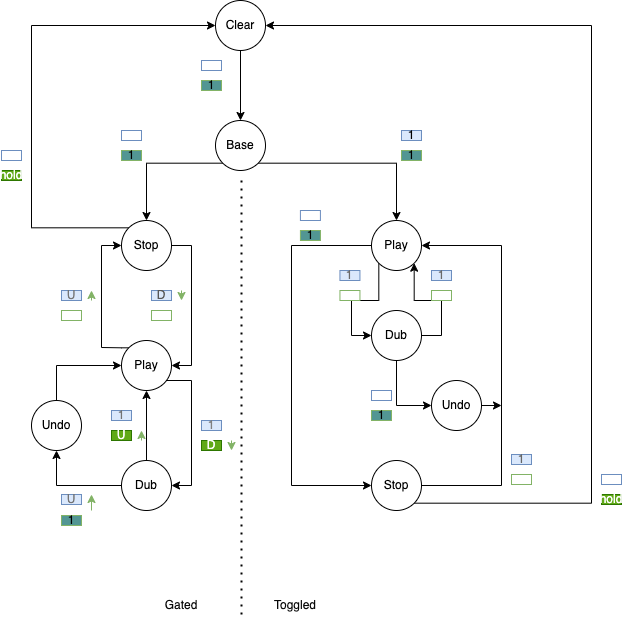

The diagram above was exported from draw.io. Its source (the exported page's mxGraphModel, read from the mxfile embedded in the PNG):
<mxGraphModel dx="460" dy="412" grid="1" gridSize="10" guides="1" tooltips="1" connect="1" arrows="1" fold="1" page="1" pageScale="1" pageWidth="827" pageHeight="1169" math="0" shadow="0">
  <root>
    <mxCell id="0" />
    <mxCell id="1" parent="0" />
    <mxCell id="fk0HC3I-azOpzo3SnzCW-15" value="" style="edgeStyle=orthogonalEdgeStyle;rounded=0;orthogonalLoop=1;jettySize=auto;html=1;" parent="1" source="fk0HC3I-azOpzo3SnzCW-1" target="fk0HC3I-azOpzo3SnzCW-2" edge="1">
      <mxGeometry relative="1" as="geometry" />
    </mxCell>
    <mxCell id="fk0HC3I-azOpzo3SnzCW-1" value="Clear" style="ellipse;whiteSpace=wrap;html=1;aspect=fixed;" parent="1" vertex="1">
      <mxGeometry x="334" y="60" width="50" height="50" as="geometry" />
    </mxCell>
    <mxCell id="fk0HC3I-azOpzo3SnzCW-16" style="edgeStyle=orthogonalEdgeStyle;rounded=0;orthogonalLoop=1;jettySize=auto;html=1;exitX=0;exitY=1;exitDx=0;exitDy=0;" parent="1" source="fk0HC3I-azOpzo3SnzCW-2" target="fk0HC3I-azOpzo3SnzCW-3" edge="1">
      <mxGeometry relative="1" as="geometry" />
    </mxCell>
    <mxCell id="fk0HC3I-azOpzo3SnzCW-17" style="edgeStyle=orthogonalEdgeStyle;rounded=0;orthogonalLoop=1;jettySize=auto;html=1;exitX=1;exitY=1;exitDx=0;exitDy=0;" parent="1" source="fk0HC3I-azOpzo3SnzCW-2" target="fk0HC3I-azOpzo3SnzCW-4" edge="1">
      <mxGeometry relative="1" as="geometry" />
    </mxCell>
    <mxCell id="fk0HC3I-azOpzo3SnzCW-2" value="Base&lt;br&gt;" style="ellipse;whiteSpace=wrap;html=1;aspect=fixed;" parent="1" vertex="1">
      <mxGeometry x="334" y="180" width="50" height="50" as="geometry" />
    </mxCell>
    <mxCell id="fk0HC3I-azOpzo3SnzCW-26" style="edgeStyle=orthogonalEdgeStyle;rounded=0;orthogonalLoop=1;jettySize=auto;html=1;exitX=1;exitY=0.5;exitDx=0;exitDy=0;entryX=1;entryY=0.5;entryDx=0;entryDy=0;fontColor=#080808;" parent="1" source="fk0HC3I-azOpzo3SnzCW-3" target="fk0HC3I-azOpzo3SnzCW-7" edge="1">
      <mxGeometry relative="1" as="geometry" />
    </mxCell>
    <mxCell id="fk0HC3I-azOpzo3SnzCW-89" style="edgeStyle=orthogonalEdgeStyle;rounded=0;orthogonalLoop=1;jettySize=auto;html=1;exitX=0;exitY=0;exitDx=0;exitDy=0;fontColor=#080808;entryX=0;entryY=0.5;entryDx=0;entryDy=0;" parent="1" source="fk0HC3I-azOpzo3SnzCW-3" target="fk0HC3I-azOpzo3SnzCW-1" edge="1">
      <mxGeometry relative="1" as="geometry">
        <mxPoint x="170" y="105" as="targetPoint" />
        <Array as="points">
          <mxPoint x="150" y="287" />
          <mxPoint x="150" y="85" />
        </Array>
      </mxGeometry>
    </mxCell>
    <mxCell id="fk0HC3I-azOpzo3SnzCW-3" value="Stop" style="ellipse;whiteSpace=wrap;html=1;aspect=fixed;" parent="1" vertex="1">
      <mxGeometry x="240" y="280" width="50" height="50" as="geometry" />
    </mxCell>
    <mxCell id="fk0HC3I-azOpzo3SnzCW-55" style="edgeStyle=orthogonalEdgeStyle;rounded=0;orthogonalLoop=1;jettySize=auto;html=1;exitX=0;exitY=0.5;exitDx=0;exitDy=0;entryX=0;entryY=0.5;entryDx=0;entryDy=0;fontColor=#080808;" parent="1" source="fk0HC3I-azOpzo3SnzCW-4" target="fk0HC3I-azOpzo3SnzCW-6" edge="1">
      <mxGeometry relative="1" as="geometry">
        <Array as="points">
          <mxPoint x="410" y="305" />
          <mxPoint x="410" y="545" />
        </Array>
      </mxGeometry>
    </mxCell>
    <mxCell id="fk0HC3I-azOpzo3SnzCW-58" style="edgeStyle=orthogonalEdgeStyle;rounded=0;orthogonalLoop=1;jettySize=auto;html=1;exitX=0;exitY=1;exitDx=0;exitDy=0;entryX=0;entryY=0.5;entryDx=0;entryDy=0;fontColor=#080808;" parent="1" source="fk0HC3I-azOpzo3SnzCW-4" target="fk0HC3I-azOpzo3SnzCW-5" edge="1">
      <mxGeometry relative="1" as="geometry">
        <Array as="points">
          <mxPoint x="497" y="360" />
          <mxPoint x="470" y="360" />
          <mxPoint x="470" y="395" />
        </Array>
      </mxGeometry>
    </mxCell>
    <mxCell id="fk0HC3I-azOpzo3SnzCW-4" value="Play" style="ellipse;whiteSpace=wrap;html=1;aspect=fixed;" parent="1" vertex="1">
      <mxGeometry x="490" y="280" width="50" height="50" as="geometry" />
    </mxCell>
    <mxCell id="fk0HC3I-azOpzo3SnzCW-59" style="edgeStyle=orthogonalEdgeStyle;rounded=0;orthogonalLoop=1;jettySize=auto;html=1;exitX=1;exitY=0.5;exitDx=0;exitDy=0;entryX=1;entryY=1;entryDx=0;entryDy=0;fontColor=#080808;" parent="1" source="fk0HC3I-azOpzo3SnzCW-5" target="fk0HC3I-azOpzo3SnzCW-4" edge="1">
      <mxGeometry relative="1" as="geometry">
        <Array as="points">
          <mxPoint x="560" y="395" />
          <mxPoint x="560" y="360" />
          <mxPoint x="533" y="360" />
        </Array>
      </mxGeometry>
    </mxCell>
    <mxCell id="fk0HC3I-azOpzo3SnzCW-81" style="edgeStyle=orthogonalEdgeStyle;rounded=0;orthogonalLoop=1;jettySize=auto;html=1;exitX=0.5;exitY=1;exitDx=0;exitDy=0;entryX=0;entryY=0.5;entryDx=0;entryDy=0;fontColor=#080808;" parent="1" source="fk0HC3I-azOpzo3SnzCW-5" target="fk0HC3I-azOpzo3SnzCW-76" edge="1">
      <mxGeometry relative="1" as="geometry" />
    </mxCell>
    <mxCell id="fk0HC3I-azOpzo3SnzCW-5" value="Dub&lt;br&gt;" style="ellipse;whiteSpace=wrap;html=1;aspect=fixed;" parent="1" vertex="1">
      <mxGeometry x="490" y="370" width="50" height="50" as="geometry" />
    </mxCell>
    <mxCell id="fk0HC3I-azOpzo3SnzCW-56" style="edgeStyle=orthogonalEdgeStyle;rounded=0;orthogonalLoop=1;jettySize=auto;html=1;exitX=1;exitY=0.5;exitDx=0;exitDy=0;entryX=1;entryY=0.5;entryDx=0;entryDy=0;fontColor=#080808;" parent="1" source="fk0HC3I-azOpzo3SnzCW-6" target="fk0HC3I-azOpzo3SnzCW-4" edge="1">
      <mxGeometry relative="1" as="geometry">
        <Array as="points">
          <mxPoint x="620" y="545" />
          <mxPoint x="620" y="305" />
        </Array>
      </mxGeometry>
    </mxCell>
    <mxCell id="fk0HC3I-azOpzo3SnzCW-96" style="edgeStyle=orthogonalEdgeStyle;rounded=0;orthogonalLoop=1;jettySize=auto;html=1;exitX=1;exitY=1;exitDx=0;exitDy=0;entryX=1;entryY=0.5;entryDx=0;entryDy=0;fontColor=#080808;" parent="1" source="fk0HC3I-azOpzo3SnzCW-6" target="fk0HC3I-azOpzo3SnzCW-1" edge="1">
      <mxGeometry relative="1" as="geometry">
        <Array as="points">
          <mxPoint x="710" y="563" />
          <mxPoint x="710" y="85" />
        </Array>
      </mxGeometry>
    </mxCell>
    <mxCell id="fk0HC3I-azOpzo3SnzCW-6" value="Stop" style="ellipse;whiteSpace=wrap;html=1;aspect=fixed;" parent="1" vertex="1">
      <mxGeometry x="490" y="520" width="50" height="50" as="geometry" />
    </mxCell>
    <mxCell id="fk0HC3I-azOpzo3SnzCW-30" style="edgeStyle=orthogonalEdgeStyle;rounded=0;orthogonalLoop=1;jettySize=auto;html=1;exitX=0;exitY=0;exitDx=0;exitDy=0;entryX=0;entryY=0.5;entryDx=0;entryDy=0;fontColor=#080808;" parent="1" source="fk0HC3I-azOpzo3SnzCW-7" target="fk0HC3I-azOpzo3SnzCW-3" edge="1">
      <mxGeometry relative="1" as="geometry">
        <Array as="points">
          <mxPoint x="240" y="407" />
          <mxPoint x="220" y="407" />
          <mxPoint x="220" y="305" />
        </Array>
      </mxGeometry>
    </mxCell>
    <mxCell id="fk0HC3I-azOpzo3SnzCW-35" style="edgeStyle=orthogonalEdgeStyle;rounded=0;orthogonalLoop=1;jettySize=auto;html=1;exitX=1;exitY=1;exitDx=0;exitDy=0;entryX=1;entryY=0.5;entryDx=0;entryDy=0;fontColor=#080808;" parent="1" source="fk0HC3I-azOpzo3SnzCW-7" target="fk0HC3I-azOpzo3SnzCW-8" edge="1">
      <mxGeometry relative="1" as="geometry">
        <Array as="points">
          <mxPoint x="283" y="440" />
          <mxPoint x="310" y="440" />
          <mxPoint x="310" y="545" />
        </Array>
      </mxGeometry>
    </mxCell>
    <mxCell id="fk0HC3I-azOpzo3SnzCW-7" value="Play" style="ellipse;whiteSpace=wrap;html=1;aspect=fixed;" parent="1" vertex="1">
      <mxGeometry x="240" y="400" width="50" height="50" as="geometry" />
    </mxCell>
    <mxCell id="fk0HC3I-azOpzo3SnzCW-39" style="edgeStyle=orthogonalEdgeStyle;rounded=0;orthogonalLoop=1;jettySize=auto;html=1;exitX=0;exitY=0.5;exitDx=0;exitDy=0;entryX=0.5;entryY=1;entryDx=0;entryDy=0;fontColor=#080808;" parent="1" source="fk0HC3I-azOpzo3SnzCW-8" target="fk0HC3I-azOpzo3SnzCW-34" edge="1">
      <mxGeometry relative="1" as="geometry" />
    </mxCell>
    <mxCell id="fk0HC3I-azOpzo3SnzCW-40" style="edgeStyle=orthogonalEdgeStyle;rounded=0;orthogonalLoop=1;jettySize=auto;html=1;exitX=0.5;exitY=0;exitDx=0;exitDy=0;entryX=0.5;entryY=1;entryDx=0;entryDy=0;fontColor=#080808;" parent="1" source="fk0HC3I-azOpzo3SnzCW-8" target="fk0HC3I-azOpzo3SnzCW-7" edge="1">
      <mxGeometry relative="1" as="geometry" />
    </mxCell>
    <mxCell id="fk0HC3I-azOpzo3SnzCW-8" value="Dub" style="ellipse;whiteSpace=wrap;html=1;aspect=fixed;" parent="1" vertex="1">
      <mxGeometry x="240" y="520" width="50" height="50" as="geometry" />
    </mxCell>
    <mxCell id="fk0HC3I-azOpzo3SnzCW-10" value="" style="rounded=0;whiteSpace=wrap;html=1;fillColor=none;strokeColor=#6c8ebf;" parent="1" vertex="1">
      <mxGeometry x="320" y="120" width="20" height="10" as="geometry" />
    </mxCell>
    <mxCell id="fk0HC3I-azOpzo3SnzCW-18" value="" style="rounded=0;whiteSpace=wrap;html=1;fillColor=none;strokeColor=#6c8ebf;" parent="1" vertex="1">
      <mxGeometry x="240" y="190" width="20" height="10" as="geometry" />
    </mxCell>
    <mxCell id="fk0HC3I-azOpzo3SnzCW-25" value="" style="endArrow=classic;html=1;rounded=0;fillColor=#d5e8d4;strokeColor=#82b366;" parent="1" edge="1">
      <mxGeometry width="50" height="50" relative="1" as="geometry">
        <mxPoint x="300" y="350" as="sourcePoint" />
        <mxPoint x="300" y="360" as="targetPoint" />
      </mxGeometry>
    </mxCell>
    <mxCell id="fk0HC3I-azOpzo3SnzCW-28" value="" style="rounded=0;whiteSpace=wrap;html=1;fillColor=none;strokeColor=#82b366;" parent="1" vertex="1">
      <mxGeometry x="270" y="370" width="20" height="10" as="geometry" />
    </mxCell>
    <mxCell id="fk0HC3I-azOpzo3SnzCW-29" value="D" style="rounded=0;whiteSpace=wrap;html=1;fillColor=#dae8fc;strokeColor=#6c8ebf;fontColor=#575757;" parent="1" vertex="1">
      <mxGeometry x="270" y="350" width="20" height="10" as="geometry" />
    </mxCell>
    <mxCell id="fk0HC3I-azOpzo3SnzCW-31" value="" style="endArrow=classic;html=1;rounded=0;fillColor=#d5e8d4;strokeColor=#82b366;" parent="1" edge="1">
      <mxGeometry width="50" height="50" relative="1" as="geometry">
        <mxPoint x="210" y="360" as="sourcePoint" />
        <mxPoint x="210" y="350" as="targetPoint" />
      </mxGeometry>
    </mxCell>
    <mxCell id="fk0HC3I-azOpzo3SnzCW-32" value="" style="rounded=0;whiteSpace=wrap;html=1;fillColor=none;strokeColor=#82b366;" parent="1" vertex="1">
      <mxGeometry x="180" y="370" width="20" height="10" as="geometry" />
    </mxCell>
    <mxCell id="fk0HC3I-azOpzo3SnzCW-33" value="U" style="rounded=0;whiteSpace=wrap;html=1;fillColor=#dae8fc;strokeColor=#6c8ebf;fontColor=#757575;" parent="1" vertex="1">
      <mxGeometry x="180" y="350" width="20" height="10" as="geometry" />
    </mxCell>
    <mxCell id="fk0HC3I-azOpzo3SnzCW-43" style="edgeStyle=orthogonalEdgeStyle;rounded=0;orthogonalLoop=1;jettySize=auto;html=1;exitX=0.5;exitY=0;exitDx=0;exitDy=0;entryX=0;entryY=0.5;entryDx=0;entryDy=0;fontColor=#080808;" parent="1" source="fk0HC3I-azOpzo3SnzCW-34" target="fk0HC3I-azOpzo3SnzCW-7" edge="1">
      <mxGeometry relative="1" as="geometry">
        <Array as="points">
          <mxPoint x="175" y="425" />
        </Array>
      </mxGeometry>
    </mxCell>
    <mxCell id="fk0HC3I-azOpzo3SnzCW-34" value="Undo" style="ellipse;whiteSpace=wrap;html=1;aspect=fixed;" parent="1" vertex="1">
      <mxGeometry x="150" y="460" width="50" height="50" as="geometry" />
    </mxCell>
    <mxCell id="fk0HC3I-azOpzo3SnzCW-36" value="" style="endArrow=classic;html=1;rounded=0;fillColor=#d5e8d4;strokeColor=#82b366;" parent="1" edge="1">
      <mxGeometry width="50" height="50" relative="1" as="geometry">
        <mxPoint x="350" y="500" as="sourcePoint" />
        <mxPoint x="350" y="510" as="targetPoint" />
      </mxGeometry>
    </mxCell>
    <mxCell id="fk0HC3I-azOpzo3SnzCW-37" value="D" style="rounded=0;whiteSpace=wrap;html=1;fillColor=#60a917;strokeColor=#2D7600;fontColor=#ffffff;" parent="1" vertex="1">
      <mxGeometry x="320" y="500" width="20" height="10" as="geometry" />
    </mxCell>
    <mxCell id="fk0HC3I-azOpzo3SnzCW-38" value="1" style="rounded=0;whiteSpace=wrap;html=1;fillColor=#dae8fc;strokeColor=#6c8ebf;fontColor=#808080;" parent="1" vertex="1">
      <mxGeometry x="320" y="480" width="20" height="10" as="geometry" />
    </mxCell>
    <mxCell id="fk0HC3I-azOpzo3SnzCW-44" value="" style="endArrow=classic;html=1;rounded=0;fillColor=#d5e8d4;strokeColor=#82b366;" parent="1" edge="1">
      <mxGeometry width="50" height="50" relative="1" as="geometry">
        <mxPoint x="260" y="500" as="sourcePoint" />
        <mxPoint x="260" y="490" as="targetPoint" />
      </mxGeometry>
    </mxCell>
    <mxCell id="fk0HC3I-azOpzo3SnzCW-45" value="U" style="rounded=0;whiteSpace=wrap;html=1;fillColor=#60a917;strokeColor=#2D7600;fontColor=#ffffff;" parent="1" vertex="1">
      <mxGeometry x="230" y="490" width="20" height="10" as="geometry" />
    </mxCell>
    <mxCell id="fk0HC3I-azOpzo3SnzCW-46" value="&lt;font color=&quot;#737373&quot;&gt;1&lt;/font&gt;" style="rounded=0;whiteSpace=wrap;html=1;fillColor=#dae8fc;strokeColor=#6c8ebf;" parent="1" vertex="1">
      <mxGeometry x="230" y="470" width="20" height="10" as="geometry" />
    </mxCell>
    <mxCell id="fk0HC3I-azOpzo3SnzCW-49" value="U" style="rounded=0;whiteSpace=wrap;html=1;fillColor=#dae8fc;strokeColor=#6c8ebf;fontColor=#737373;" parent="1" vertex="1">
      <mxGeometry x="180" y="554" width="20" height="10" as="geometry" />
    </mxCell>
    <mxCell id="fk0HC3I-azOpzo3SnzCW-50" value="" style="endArrow=classic;html=1;rounded=0;fillColor=#d5e8d4;strokeColor=#82b366;" parent="1" edge="1">
      <mxGeometry width="50" height="50" relative="1" as="geometry">
        <mxPoint x="210" y="570" as="sourcePoint" />
        <mxPoint x="210" y="554" as="targetPoint" />
      </mxGeometry>
    </mxCell>
    <mxCell id="fk0HC3I-azOpzo3SnzCW-51" value="1" style="rounded=0;whiteSpace=wrap;html=1;fillColor=#dae8fc;strokeColor=#6c8ebf;" parent="1" vertex="1">
      <mxGeometry x="520" y="190" width="20" height="10" as="geometry" />
    </mxCell>
    <mxCell id="fk0HC3I-azOpzo3SnzCW-64" value="" style="rounded=0;whiteSpace=wrap;html=1;fillColor=none;strokeColor=#82b366;" parent="1" vertex="1">
      <mxGeometry x="458.44" y="350" width="20" height="10" as="geometry" />
    </mxCell>
    <mxCell id="fk0HC3I-azOpzo3SnzCW-66" value="1" style="rounded=0;whiteSpace=wrap;html=1;fillColor=#dae8fc;strokeColor=#6c8ebf;fontColor=#696969;" parent="1" vertex="1">
      <mxGeometry x="458.44" y="330" width="20" height="10" as="geometry" />
    </mxCell>
    <mxCell id="fk0HC3I-azOpzo3SnzCW-67" value="" style="rounded=0;whiteSpace=wrap;html=1;fillColor=none;strokeColor=#82b366;" parent="1" vertex="1">
      <mxGeometry x="550" y="350" width="20" height="10" as="geometry" />
    </mxCell>
    <mxCell id="fk0HC3I-azOpzo3SnzCW-69" value="1" style="rounded=0;whiteSpace=wrap;html=1;fillColor=#dae8fc;strokeColor=#6c8ebf;fontColor=#696969;" parent="1" vertex="1">
      <mxGeometry x="550" y="330" width="20" height="10" as="geometry" />
    </mxCell>
    <mxCell id="fk0HC3I-azOpzo3SnzCW-70" value="" style="rounded=0;whiteSpace=wrap;html=1;fillColor=none;strokeColor=#82b366;" parent="1" vertex="1">
      <mxGeometry x="630" y="534" width="20" height="10" as="geometry" />
    </mxCell>
    <mxCell id="fk0HC3I-azOpzo3SnzCW-72" value="1" style="rounded=0;whiteSpace=wrap;html=1;fillColor=#dae8fc;strokeColor=#6c8ebf;fontColor=#666666;" parent="1" vertex="1">
      <mxGeometry x="630" y="514" width="20" height="10" as="geometry" />
    </mxCell>
    <mxCell id="fk0HC3I-azOpzo3SnzCW-73" value="1" style="rounded=0;whiteSpace=wrap;html=1;fillColor=#529693;strokeColor=#82b366;" parent="1" vertex="1">
      <mxGeometry x="418.91999999999996" y="290" width="20" height="10" as="geometry" />
    </mxCell>
    <mxCell id="fk0HC3I-azOpzo3SnzCW-75" value="" style="rounded=0;whiteSpace=wrap;html=1;fillColor=none;strokeColor=#6c8ebf;" parent="1" vertex="1">
      <mxGeometry x="418.91999999999996" y="270" width="20" height="10" as="geometry" />
    </mxCell>
    <mxCell id="fk0HC3I-azOpzo3SnzCW-80" style="edgeStyle=orthogonalEdgeStyle;rounded=0;orthogonalLoop=1;jettySize=auto;html=1;exitX=1;exitY=0.5;exitDx=0;exitDy=0;fontColor=#080808;" parent="1" source="fk0HC3I-azOpzo3SnzCW-76" edge="1">
      <mxGeometry relative="1" as="geometry">
        <mxPoint x="620" y="465" as="targetPoint" />
      </mxGeometry>
    </mxCell>
    <mxCell id="fk0HC3I-azOpzo3SnzCW-76" value="Undo" style="ellipse;whiteSpace=wrap;html=1;aspect=fixed;" parent="1" vertex="1">
      <mxGeometry x="550" y="440" width="50" height="50" as="geometry" />
    </mxCell>
    <mxCell id="fk0HC3I-azOpzo3SnzCW-83" value="" style="rounded=0;whiteSpace=wrap;html=1;fillColor=none;strokeColor=#6c8ebf;" parent="1" vertex="1">
      <mxGeometry x="489.99999999999994" y="450" width="20" height="10" as="geometry" />
    </mxCell>
    <mxCell id="fk0HC3I-azOpzo3SnzCW-90" value="" style="rounded=0;whiteSpace=wrap;html=1;fillColor=none;strokeColor=#6c8ebf;" parent="1" vertex="1">
      <mxGeometry x="120" y="210" width="20" height="10" as="geometry" />
    </mxCell>
    <mxCell id="fk0HC3I-azOpzo3SnzCW-91" value="hold" style="rounded=0;whiteSpace=wrap;html=1;fillColor=#60a917;strokeColor=#2D7600;fontColor=#ffffff;" parent="1" vertex="1">
      <mxGeometry x="120" y="230" width="20" height="10" as="geometry" />
    </mxCell>
    <mxCell id="fk0HC3I-azOpzo3SnzCW-97" value="" style="rounded=0;whiteSpace=wrap;html=1;fillColor=none;strokeColor=#6c8ebf;" parent="1" vertex="1">
      <mxGeometry x="720" y="534" width="20" height="10" as="geometry" />
    </mxCell>
    <mxCell id="fk0HC3I-azOpzo3SnzCW-98" value="hold" style="rounded=0;whiteSpace=wrap;html=1;fillColor=#60a917;strokeColor=#2D7600;fontColor=#ffffff;" parent="1" vertex="1">
      <mxGeometry x="720" y="554" width="20" height="10" as="geometry" />
    </mxCell>
    <mxCell id="fk0HC3I-azOpzo3SnzCW-99" value="" style="endArrow=none;dashed=1;html=1;dashPattern=1 3;strokeWidth=2;rounded=0;fontColor=#080808;" parent="1" edge="1">
      <mxGeometry width="50" height="50" relative="1" as="geometry">
        <mxPoint x="360" y="240" as="sourcePoint" />
        <mxPoint x="360" y="680" as="targetPoint" />
      </mxGeometry>
    </mxCell>
    <mxCell id="fk0HC3I-azOpzo3SnzCW-100" value="Gated" style="text;html=1;strokeColor=none;fillColor=none;align=center;verticalAlign=middle;whiteSpace=wrap;rounded=0;fontColor=#080808;" parent="1" vertex="1">
      <mxGeometry x="270" y="650" width="60" height="30" as="geometry" />
    </mxCell>
    <mxCell id="fk0HC3I-azOpzo3SnzCW-103" value="Toggled" style="text;html=1;strokeColor=none;fillColor=none;align=center;verticalAlign=middle;whiteSpace=wrap;rounded=0;fontColor=#080808;" parent="1" vertex="1">
      <mxGeometry x="384" y="650" width="60" height="30" as="geometry" />
    </mxCell>
    <mxCell id="2" value="1" style="rounded=0;whiteSpace=wrap;html=1;fillColor=#529693;strokeColor=#82b366;" vertex="1" parent="1">
      <mxGeometry x="239.99999999999997" y="210" width="20" height="10" as="geometry" />
    </mxCell>
    <mxCell id="3" value="1" style="rounded=0;whiteSpace=wrap;html=1;fillColor=#529693;strokeColor=#82b366;" vertex="1" parent="1">
      <mxGeometry x="319.99999999999994" y="140" width="20" height="10" as="geometry" />
    </mxCell>
    <mxCell id="4" value="1" style="rounded=0;whiteSpace=wrap;html=1;fillColor=#529693;strokeColor=#82b366;" vertex="1" parent="1">
      <mxGeometry x="520" y="210" width="20" height="10" as="geometry" />
    </mxCell>
    <mxCell id="5" value="1" style="rounded=0;whiteSpace=wrap;html=1;fillColor=#529693;strokeColor=#82b366;" vertex="1" parent="1">
      <mxGeometry x="489.99999999999994" y="470" width="20" height="10" as="geometry" />
    </mxCell>
    <mxCell id="6" value="1" style="rounded=0;whiteSpace=wrap;html=1;fillColor=#529693;strokeColor=#82b366;" vertex="1" parent="1">
      <mxGeometry x="179.99999999999994" y="575" width="20" height="10" as="geometry" />
    </mxCell>
  </root>
</mxGraphModel>